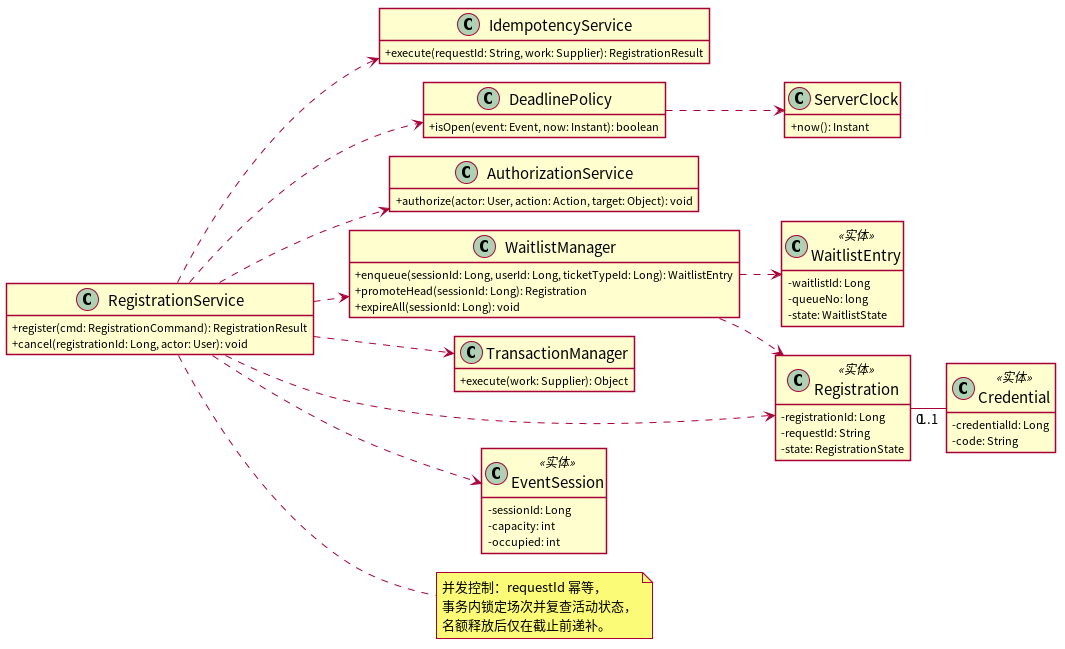

The diagram above was rendered by PlantUML. Its source (embedded in the PNG):
@startuml
skinparamlocked dpi 96
skinparam defaultFontName "Noto Sans CJK SC"
left to right direction
skinparam classAttributeIconSize 0
skinparam shadowing false
skinparam classFontSize 15
skinparam nodesep 18
skinparam ranksep 36
hide empty members

class RegistrationService {
  + register(cmd: RegistrationCommand): RegistrationResult
  + cancel(registrationId: Long, actor: User): void
}
class IdempotencyService {
  + execute(requestId: String, work: Supplier): RegistrationResult
}
class DeadlinePolicy {
  + isOpen(event: Event, now: Instant): boolean
}
class AuthorizationService {
  + authorize(actor: User, action: Action, target: Object): void
}
class WaitlistManager {
  + enqueue(sessionId: Long, userId: Long, ticketTypeId: Long): WaitlistEntry
  + promoteHead(sessionId: Long): Registration
  + expireAll(sessionId: Long): void
}
class TransactionManager {
  + execute(work: Supplier): Object
}
class ServerClock {
  + now(): Instant
}
class Registration <<实体>> {
  - registrationId: Long
  - requestId: String
  - state: RegistrationState
}
class EventSession <<实体>> {
  - sessionId: Long
  - capacity: int
  - occupied: int
}
class WaitlistEntry <<实体>> {
  - waitlistId: Long
  - queueNo: long
  - state: WaitlistState
}
class Credential <<实体>> {
  - credentialId: Long
  - code: String
}

RegistrationService ..> IdempotencyService
RegistrationService ..> DeadlinePolicy
RegistrationService ..> AuthorizationService
RegistrationService ..> WaitlistManager
RegistrationService ..> TransactionManager
RegistrationService ..> Registration
RegistrationService ..> EventSession
DeadlinePolicy ..> ServerClock
WaitlistManager ..> WaitlistEntry
WaitlistManager ..> Registration
Registration "1" -- "0..1" Credential

note right of RegistrationService
  并发控制：requestId 幂等，
  事务内锁定场次并复查活动状态，
  名额释放后仅在截止前递补。
end note
@enduml